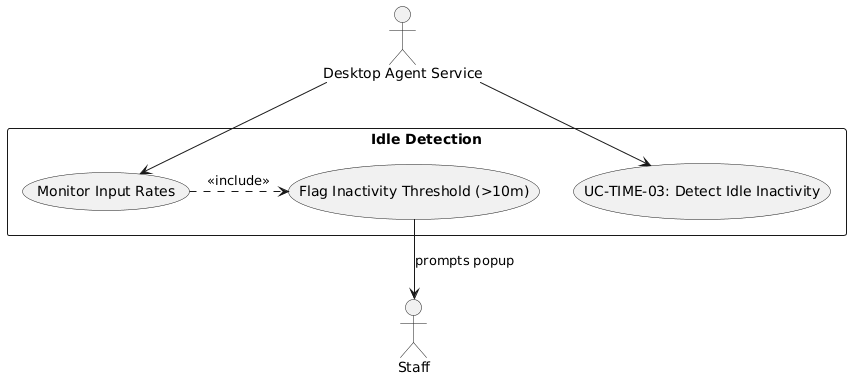

The diagram above was rendered by PlantUML. Its source (embedded in the PNG):
@startuml
skinparam actorStyle stickman
actor "Desktop Agent Service" as Agent
actor "Staff" as Employee

rectangle "Idle Detection" {
  usecase "UC-TIME-03: Detect Idle Inactivity" as UC
  usecase "Monitor Input Rates" as UC_Mon
  usecase "Flag Inactivity Threshold (>10m)" as UC_Flag
}

Agent --> UC
Agent --> UC_Mon
UC_Mon .> UC_Flag : <<include>>
UC_Flag --> Employee : "prompts popup"
@enduml